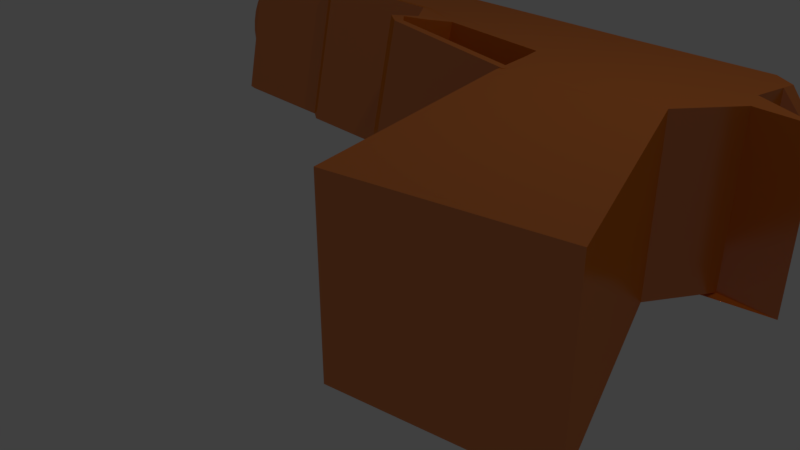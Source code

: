 # Source: gun.blend  (saved by Blender 2.78.0; exported with 4.5.12 LTS)
import bpy
from mathutils import Matrix  # noqa: F401  (used for matrix-valued properties, if any)

bpy.ops.wm.read_factory_settings(use_empty=True)
scene = bpy.context.scene
scene.name = 'Scene'

# ---- collections
col_collection_1 = bpy.data.collections.new('Collection 1'); scene.collection.children.link(col_collection_1)

# ---- materials (node trees are filled in below, after node groups)
mat_material_002 = bpy.data.materials.new('Material.002')
mat_material_002.alpha_threshold = 0.0
mat_material_002.diffuse_color = (0.9391, 0.9391, 0.9391, 1.0)
mat_material_002.roughness = 0.5
mat_material_002.line_color = (0.0, 0.0, 0.0, 1.0)
mat_material_004 = bpy.data.materials.new('Material.004')
mat_material_004.alpha_threshold = 0.0
mat_material_004.roughness = 0.5

# ---- material node trees
mat_material_002.use_nodes = True; mat_material_002.node_tree.nodes.clear()
_N = mat_material_002.node_tree.nodes; _L = mat_material_002.node_tree.links
n0 = _N.new('ShaderNodeOutputMaterial'); n0.name = 'Material Output'; n0.location = (300, 300)
n1 = _N.new('ShaderNodeMixShader'); n1.name = 'Mix Shader'; n1.location = (10, 300)
n1.inputs[0].default_value = 0.1
n2 = _N.new('ShaderNodeBsdfDiffuse'); n2.name = 'Diffuse BSDF'; n2.location = (-190, 200)
n2.inputs[0].default_value = (0.8, 0.1991, 0.01633, 1.0)
n3 = _N.new('ShaderNodeBsdfAnisotropic'); n3.name = 'Glossy BSDF'; n3.location = (-190, 100)
n3.distribution = 'BECKMANN'
n3.inputs[1].default_value = 0.2236
_L.new(n1.outputs[0], n0.inputs[0])
_L.new(n2.outputs[0], n1.inputs[1])
_L.new(n3.outputs[0], n1.inputs[2])
n0.is_active_output = True

# ---- world
world_world = bpy.data.worlds.new('World'); scene.world = world_world
world_world.color = (0.05088, 0.05088, 0.05088)
world_world.use_sun_shadow = False
world_world.sun_shadow_jitter_overblur = 0.0
world_world.cycles.sampling_method = 'MANUAL'

# ---- cameras
cam_camera = bpy.data.cameras.new('Camera')
cam_camera.clip_end = 100.0
cam_camera.lens = 35.0
cam_camera.sensor_width = 32.0
cam_camera.sensor_height = 18.0
cam_camera.ortho_scale = 7.314
cam_camera.dof.focus_distance = 0.0

# ---- lights
light_lamp = bpy.data.lights.new('Lamp', 'POINT')
light_lamp.transmission_factor = 0.0
light_lamp.cutoff_distance = 30.0
light_lamp.energy = 100.0
light_lamp.shadow_buffer_clip_start = 1.001
light_lamp.shadow_soft_size = 0.1
light_lamp.shadow_maximum_resolution = 0.006
light_lamp.use_absolute_resolution = True

# ---- meshes
me_cube = bpy.data.meshes.new('Cube')
me_cube.from_pydata([(-0.07975, 1.738, -2.367), (0.9863, -0.9453, -2.367), (-1.191, -1.369, -2.367), (-1.998, 1.164, -2.367), (-0.07975, 1.738, -0.3668), (0.9863, -0.9453, -0.3668), (-1.191, -1.369, -0.3668), (-1.929, 1.533, -0.3668), (0.2745, 2.587, -2.449), (-2.3, 2.054, -2.449), (0.2745, 2.587, -0.4494), (-2.231, 2.423, -0.4494), (0.9234, 2.613, -2.49), (-2.443, 2.395, -2.49), (0.9234, 2.613, -0.4898), (-2.375, 2.764, -0.4898), (0.04251, 3.229, -2.545), (-2.45, 2.996, -2.545), (0.04251, 3.229, -0.5452), (-2.381, 3.365, -0.5452), (0.03082, 3.83, -2.6), (-2.461, 3.597, -2.6), (0.03082, 3.83, -0.6005), (-2.393, 3.966, -0.6005), (0.02603, 4.076, -2.623), (-2.466, 3.843, -2.623), (0.02603, 4.076, -0.6231), (-2.398, 4.212, -0.6231), (-0.3092, 4.407, -2.657), (-2.473, 4.216, -2.657), (-0.3092, 4.407, -0.6573), (-2.405, 4.585, -0.6573), (-3.872, 2.508, -2.428), (-3.803, 2.877, -0.4279), (-4.137, 2.973, -2.483), (-4.069, 3.342, -0.4833), (-4.149, 3.574, -2.539), (-4.081, 3.943, -0.5385), (-4.154, 3.82, -2.561), (-4.086, 4.189, -0.5611), (-4.161, 4.192, -2.595), (-4.093, 4.562, -0.5954), (-4.635, 2.761, -2.409), (-4.566, 3.13, -0.4094), (-4.641, 2.966, -2.465), (-4.573, 3.335, -0.4648), (-4.653, 3.567, -2.52), (-4.584, 3.936, -0.52), (-4.657, 3.813, -2.543), (-4.589, 4.182, -0.5426), (-4.665, 4.186, -2.577), (-4.596, 4.555, -0.5769), (-6.468, 2.73, -2.341), (-6.399, 3.099, -0.341), (-6.474, 2.935, -2.396), (-6.405, 3.304, -0.3964), (-6.485, 3.536, -2.452), (-6.417, 3.905, -0.4516), (-6.49, 3.782, -2.474), (-6.422, 4.151, -0.4743), (-6.497, 4.154, -2.509), (-6.429, 4.523, -0.5085), (-6.671, 2.863, -2.333), (-6.603, 3.232, -0.3334), (-6.677, 2.932, -2.389), (-6.609, 3.301, -0.3888), (-6.689, 3.532, -2.444), (-6.621, 3.901, -0.444), (-6.694, 3.779, -2.467), (-6.625, 4.148, -0.4667), (-6.701, 4.151, -2.501), (-6.633, 4.52, -0.5009), (-8.311, 2.821, -2.27), (-8.242, 3.19, -0.2697), (-8.317, 2.89, -2.325), (-8.248, 3.259, -0.3251), (-8.328, 3.49, -2.38), (-8.26, 3.859, -0.3803), (-8.333, 3.737, -2.403), (-8.265, 4.106, -0.4029), (-8.34, 4.109, -2.437), (-8.272, 4.478, -0.4371), (0.5276, 4.167, -1.768), (0.5276, 4.167, -1.452), (0.5228, 4.249, -1.772), (0.5228, 4.249, -1.455), (-8.409, 4.252, -1.393), (-8.054, 4.252, -1.393), (-8.409, 4.241, -1.553), (-8.054, 4.241, -1.553), (-8.409, 4.206, -1.707), (-8.054, 4.206, -1.707), (-8.409, 4.15, -1.848), (-8.054, 4.15, -1.848), (-8.409, 4.074, -1.972), (-8.054, 4.074, -1.972), (-8.409, 3.982, -2.074), (-8.054, 3.982, -2.074), (-8.409, 3.878, -2.149), (-8.054, 3.878, -2.149), (-8.409, 3.764, -2.196), (-8.054, 3.764, -2.196), (-8.409, 3.645, -2.212), (-8.054, 3.645, -2.212), (-8.409, 3.527, -2.196), (-8.054, 3.527, -2.196), (-8.409, 3.413, -2.149), (-8.054, 3.413, -2.149), (-8.409, 3.308, -2.074), (-8.054, 3.308, -2.074), (-8.409, 3.216, -1.972), (-8.054, 3.216, -1.972), (-8.409, 3.14, -1.848), (-8.054, 3.14, -1.848), (-8.409, 3.084, -1.707), (-8.054, 3.084, -1.707), (-8.409, 3.05, -1.553), (-8.054, 3.05, -1.553), (-8.409, 3.038, -1.393), (-8.054, 3.038, -1.393), (-8.409, 3.05, -1.234), (-8.054, 3.05, -1.234), (-8.409, 3.084, -1.08), (-8.054, 3.084, -1.08), (-8.409, 3.14, -0.9389), (-8.054, 3.14, -0.9389), (-8.409, 3.216, -0.8149), (-8.054, 3.216, -0.8149), (-8.409, 3.308, -0.7132), (-8.054, 3.308, -0.7132), (-8.409, 3.413, -0.6376), (-8.054, 3.413, -0.6376), (-8.409, 3.527, -0.591), (-8.054, 3.527, -0.591), (-8.409, 3.645, -0.5753), (-8.054, 3.645, -0.5753), (-8.409, 3.764, -0.591), (-8.054, 3.764, -0.591), (-8.409, 3.878, -0.6376), (-8.054, 3.878, -0.6376), (-8.409, 3.982, -0.7132), (-8.054, 3.982, -0.7132), (-8.409, 4.074, -0.8149), (-8.054, 4.074, -0.8149), (-8.409, 4.15, -0.9389), (-8.054, 4.15, -0.9389), (-8.409, 4.206, -1.08), (-8.054, 4.206, -1.08), (-8.409, 4.241, -1.234), (-8.054, 4.241, -1.234), (-3.986, 2.159, -2.359), (-3.917, 2.528, -0.3595), (-4.12, 2.165, -2.341), (-4.052, 2.534, -0.341), (-4.038, 1.834, -2.276), (-3.969, 2.203, -0.2765), (-4.131, 1.718, -2.258), (-4.063, 2.087, -0.258), (-3.77, 1.573, -2.238), (-3.702, 1.942, -0.2377), (-3.782, 1.443, -2.219), (-3.713, 1.812, -0.2192), (-1.981, 1.406, -2.392), (-1.913, 1.775, -0.3918), (-1.993, 1.276, -2.373), (-1.924, 1.645, -0.3733)], [], [(0, 1, 2, 3), (4, 7, 6, 5), (0, 4, 5, 1), (1, 5, 6, 2), (2, 6, 7, 3), (4, 0, 8, 10), (9, 11, 15, 13), (7, 4, 10, 11), (3, 7, 11, 9), (0, 3, 9, 8), (29, 25, 38, 40), (8, 9, 13, 12), (11, 10, 14, 15), (10, 8, 12, 14), (19, 18, 22, 23), (12, 13, 17, 16), (15, 14, 18, 19), (14, 12, 16, 18), (25, 21, 36, 38), (18, 16, 20, 22), (15, 19, 35, 33), (16, 17, 21, 20), (24, 25, 29, 28), (20, 21, 25, 24), (23, 22, 26, 27), (26, 22, 83, 85), (30, 28, 29, 31), (27, 26, 30, 31), (26, 24, 28, 30), (27, 31, 41, 39), (33, 43, 153, 151), (41, 40, 50, 51), (34, 32, 42, 44), (36, 34, 44, 46), (13, 15, 33, 32), (21, 17, 34, 36), (17, 13, 32, 34), (31, 29, 40, 41), (19, 23, 37, 35), (23, 27, 39, 37), (50, 48, 58, 60), (42, 43, 53, 52), (51, 50, 60, 61), (44, 42, 52, 54), (40, 38, 48, 50), (37, 39, 49, 47), (35, 37, 47, 45), (39, 41, 51, 49), (33, 35, 45, 43), (38, 36, 46, 48), (57, 59, 69, 67), (60, 58, 68, 70), (52, 53, 63, 62), (61, 60, 70, 71), (47, 49, 59, 57), (45, 47, 57, 55), (49, 51, 61, 59), (43, 45, 55, 53), (48, 46, 56, 58), (46, 44, 54, 56), (69, 71, 81, 79), (65, 67, 77, 75), (67, 69, 79, 77), (70, 68, 78, 80), (55, 57, 67, 65), (59, 61, 71, 69), (53, 55, 65, 63), (58, 56, 66, 68), (56, 54, 64, 66), (54, 52, 62, 64), (72, 73, 75, 74), (76, 77, 79, 78), (74, 75, 77, 76), (78, 79, 81, 80), (63, 65, 75, 73), (68, 66, 76, 78), (66, 64, 74, 76), (64, 62, 72, 74), (71, 70, 80, 81), (62, 63, 73, 72), (83, 82, 84, 85), (24, 26, 85, 84), (20, 24, 84, 82), (22, 20, 82, 83), (86, 87, 89, 88), (88, 89, 91, 90), (90, 91, 93, 92), (92, 93, 95, 94), (94, 95, 97, 96), (96, 97, 99, 98), (98, 99, 101, 100), (100, 101, 103, 102), (102, 103, 105, 104), (104, 105, 107, 106), (106, 107, 109, 108), (108, 109, 111, 110), (110, 111, 113, 112), (112, 113, 115, 114), (114, 115, 117, 116), (116, 117, 119, 118), (118, 119, 121, 120), (120, 121, 123, 122), (122, 123, 125, 124), (124, 125, 127, 126), (126, 127, 129, 128), (128, 129, 131, 130), (130, 131, 133, 132), (132, 133, 135, 134), (134, 135, 137, 136), (136, 137, 139, 138), (138, 139, 141, 140), (140, 141, 143, 142), (142, 143, 145, 144), (144, 145, 147, 146), (89, 87, 149, 147, 145, 143, 141, 139, 137, 135, 133, 131, 129, 127, 125, 123, 121, 119, 117, 115, 113, 111, 109, 107, 105, 103, 101, 99, 97, 95, 93, 91), (146, 147, 149, 148), (148, 149, 87, 86), (86, 88, 90, 92, 94, 96, 98, 100, 102, 104, 106, 108, 110, 112, 114, 116, 118, 120, 122, 124, 126, 128, 130, 132, 134, 136, 138, 140, 142, 144, 146, 148), (150, 151, 155, 154), (32, 33, 151, 150), (43, 42, 152, 153), (42, 32, 150, 152), (155, 157, 161, 159), (151, 153, 157, 155), (152, 150, 154, 156), (153, 152, 156, 157), (161, 160, 164, 165), (156, 154, 158, 160), (157, 156, 160, 161), (154, 155, 159, 158), (162, 163, 165, 164), (158, 159, 163, 162), (159, 161, 165, 163), (160, 158, 162, 164)])
me_cube.materials.append(mat_material_002)
me_cube.materials.append(mat_material_004)
me_cube.use_remesh_preserve_volume = False
me_cube.use_remesh_preserve_attributes = False
me_cube.use_mirror_vertex_groups = False
me_cube.update()

# ---- objects
ob_cube = bpy.data.objects.new('Cube', me_cube)
ob_lamp = bpy.data.objects.new('Lamp', light_lamp)
ob_camera = bpy.data.objects.new('Camera', cam_camera)

# ---- transforms, parenting, visibility, modifiers, constraints
ob_cube.location = (3.813, -1.449, 0.0)
ob_cube.lock_rotations_4d = False
ob_cube.empty_display_type = 'ARROWS'
ob_cube.lineart.crease_threshold = 0.0
ob_lamp.location = (4.076, 1.005, 5.904)
ob_lamp.rotation_euler = (0.6503, 0.05522, 1.866)
ob_lamp.lock_rotations_4d = False
ob_lamp.empty_display_type = 'ARROWS'
ob_lamp.color = (0.0, 0.0, 0.0, 0.0)
ob_lamp.lineart.crease_threshold = 0.0
ob_camera.location = (7.481, -6.508, 2.163)
ob_camera.rotation_euler = (1.109, 0.0, 0.8149)
ob_camera.lock_rotations_4d = False
ob_camera.empty_display_type = 'ARROWS'
ob_camera.color = (0.0, 0.0, 0.0, 0.0)
ob_camera.display_type = 'WIRE'
ob_camera.lineart.crease_threshold = 0.0

# ---- collection membership
col_collection_1.objects.link(ob_cube)
col_collection_1.objects.link(ob_lamp)
col_collection_1.objects.link(ob_camera)

# ---- scene / render settings (as saved in the file)
scene.camera = ob_camera
scene.frame_start = 1; scene.frame_end = 250; scene.frame_set(1)
scene.render.engine = 'CYCLES'
scene.render.resolution_percentage = 50
scene.render.dither_intensity = 0.0
scene.cycles.use_denoising = False
scene.cycles.samples = 128
scene.cycles.sampling_pattern = 'TABULATED_SOBOL'
scene.cycles.light_sampling_threshold = 0.0
scene.cycles.use_adaptive_sampling = False
scene.cycles.use_light_tree = False
scene.cycles.blur_glossy = 0.0
scene.cycles.sample_clamp_indirect = 0.0
scene.view_settings.view_transform = 'Standard'
bpy.context.view_layer.update()
